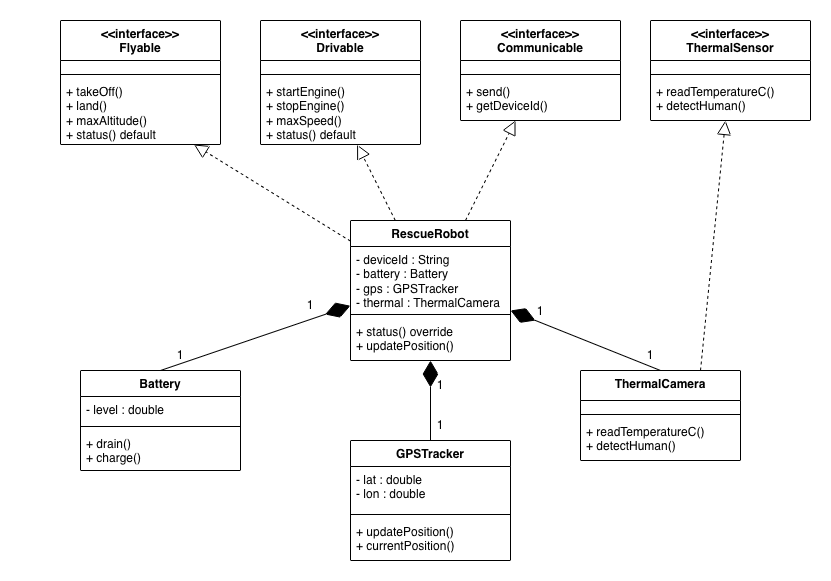

The diagram above was exported from draw.io. Its source (the exported page's mxGraphModel, read from the mxfile embedded in the PNG):
<mxGraphModel dx="946" dy="645" grid="1" gridSize="10" guides="1" tooltips="1" connect="1" arrows="1" fold="1" page="1" pageScale="1" pageWidth="850" pageHeight="1100" math="0" shadow="0">
  <root>
    <mxCell id="0" />
    <mxCell id="1" parent="0" />
    <mxCell id="7H3syG3JiBL54AMjw7-h-1" parent="1" style="swimlane;fontStyle=1;align=center;verticalAlign=top;childLayout=stackLayout;horizontal=1;startSize=40;horizontalStack=0;resizeParent=1;resizeParentMax=0;resizeLast=0;collapsible=1;marginBottom=0;whiteSpace=wrap;html=1;" value="&amp;lt;&amp;lt;interface&amp;gt;&amp;gt;&lt;div&gt;&lt;span style=&quot;background-color: transparent; color: light-dark(rgb(0, 0, 0), rgb(255, 255, 255));&quot;&gt;Flyable&lt;/span&gt;&lt;/div&gt;" vertex="1">
      <mxGeometry height="124" width="160" x="110" y="40" as="geometry" />
    </mxCell>
    <mxCell id="7H3syG3JiBL54AMjw7-h-2" parent="7H3syG3JiBL54AMjw7-h-1" style="text;strokeColor=none;fillColor=none;align=left;verticalAlign=top;spacingLeft=4;spacingRight=4;overflow=hidden;rotatable=0;points=[[0,0.5],[1,0.5]];portConstraint=eastwest;whiteSpace=wrap;html=1;" value="&amp;nbsp;&amp;nbsp;" vertex="1">
      <mxGeometry height="10" width="160" y="40" as="geometry" />
    </mxCell>
    <mxCell id="7H3syG3JiBL54AMjw7-h-3" parent="7H3syG3JiBL54AMjw7-h-1" style="line;strokeWidth=1;fillColor=none;align=left;verticalAlign=middle;spacingTop=-1;spacingLeft=3;spacingRight=3;rotatable=0;labelPosition=right;points=[];portConstraint=eastwest;strokeColor=inherit;" value="" vertex="1">
      <mxGeometry height="8" width="160" y="50" as="geometry" />
    </mxCell>
    <mxCell id="7H3syG3JiBL54AMjw7-h-4" parent="7H3syG3JiBL54AMjw7-h-1" style="text;strokeColor=none;fillColor=none;align=left;verticalAlign=top;spacingLeft=4;spacingRight=4;overflow=hidden;rotatable=0;points=[[0,0.5],[1,0.5]];portConstraint=eastwest;whiteSpace=wrap;html=1;" value="&lt;div&gt;+ takeOff()&lt;/div&gt;&lt;div&gt;+ land()&lt;/div&gt;&lt;div&gt;+ maxAltitude()&lt;/div&gt;&lt;div&gt;+ status() default&lt;/div&gt;" vertex="1">
      <mxGeometry height="66" width="160" y="58" as="geometry" />
    </mxCell>
    <mxCell id="7H3syG3JiBL54AMjw7-h-9" parent="1" style="swimlane;fontStyle=1;align=center;verticalAlign=top;childLayout=stackLayout;horizontal=1;startSize=40;horizontalStack=0;resizeParent=1;resizeParentMax=0;resizeLast=0;collapsible=1;marginBottom=0;whiteSpace=wrap;html=1;" value="&amp;lt;&amp;lt;interface&amp;gt;&amp;gt;&lt;div&gt;Drivable&lt;/div&gt;" vertex="1">
      <mxGeometry height="124" width="160" x="310" y="40" as="geometry" />
    </mxCell>
    <mxCell id="7H3syG3JiBL54AMjw7-h-10" parent="7H3syG3JiBL54AMjw7-h-9" style="text;strokeColor=none;fillColor=none;align=left;verticalAlign=top;spacingLeft=4;spacingRight=4;overflow=hidden;rotatable=0;points=[[0,0.5],[1,0.5]];portConstraint=eastwest;whiteSpace=wrap;html=1;" value="&amp;nbsp;&amp;nbsp;" vertex="1">
      <mxGeometry height="10" width="160" y="40" as="geometry" />
    </mxCell>
    <mxCell id="7H3syG3JiBL54AMjw7-h-11" parent="7H3syG3JiBL54AMjw7-h-9" style="line;strokeWidth=1;fillColor=none;align=left;verticalAlign=middle;spacingTop=-1;spacingLeft=3;spacingRight=3;rotatable=0;labelPosition=right;points=[];portConstraint=eastwest;strokeColor=inherit;" value="" vertex="1">
      <mxGeometry height="8" width="160" y="50" as="geometry" />
    </mxCell>
    <mxCell id="7H3syG3JiBL54AMjw7-h-12" parent="7H3syG3JiBL54AMjw7-h-9" style="text;strokeColor=none;fillColor=none;align=left;verticalAlign=top;spacingLeft=4;spacingRight=4;overflow=hidden;rotatable=0;points=[[0,0.5],[1,0.5]];portConstraint=eastwest;whiteSpace=wrap;html=1;" value="&lt;div&gt;+ startEngine()&lt;/div&gt;&lt;div&gt;+ stopEngine()&lt;/div&gt;&lt;div&gt;+ maxSpeed()&lt;/div&gt;&lt;div&gt;+ status() default&lt;/div&gt;" vertex="1">
      <mxGeometry height="66" width="160" y="58" as="geometry" />
    </mxCell>
    <mxCell id="7H3syG3JiBL54AMjw7-h-13" parent="1" style="swimlane;fontStyle=1;align=center;verticalAlign=top;childLayout=stackLayout;horizontal=1;startSize=40;horizontalStack=0;resizeParent=1;resizeParentMax=0;resizeLast=0;collapsible=1;marginBottom=0;whiteSpace=wrap;html=1;" value="&amp;lt;&amp;lt;interface&amp;gt;&amp;gt; ThermalSensor" vertex="1">
      <mxGeometry height="100" width="160" x="700" y="40" as="geometry" />
    </mxCell>
    <mxCell id="7H3syG3JiBL54AMjw7-h-14" parent="7H3syG3JiBL54AMjw7-h-13" style="text;strokeColor=none;fillColor=none;align=left;verticalAlign=top;spacingLeft=4;spacingRight=4;overflow=hidden;rotatable=0;points=[[0,0.5],[1,0.5]];portConstraint=eastwest;whiteSpace=wrap;html=1;" value="&amp;nbsp;&amp;nbsp;" vertex="1">
      <mxGeometry height="10" width="160" y="40" as="geometry" />
    </mxCell>
    <mxCell id="7H3syG3JiBL54AMjw7-h-15" parent="7H3syG3JiBL54AMjw7-h-13" style="line;strokeWidth=1;fillColor=none;align=left;verticalAlign=middle;spacingTop=-1;spacingLeft=3;spacingRight=3;rotatable=0;labelPosition=right;points=[];portConstraint=eastwest;strokeColor=inherit;" value="" vertex="1">
      <mxGeometry height="8" width="160" y="50" as="geometry" />
    </mxCell>
    <mxCell id="7H3syG3JiBL54AMjw7-h-16" parent="7H3syG3JiBL54AMjw7-h-13" style="text;strokeColor=none;fillColor=none;align=left;verticalAlign=top;spacingLeft=4;spacingRight=4;overflow=hidden;rotatable=0;points=[[0,0.5],[1,0.5]];portConstraint=eastwest;whiteSpace=wrap;html=1;" value="&lt;div&gt;+ readTemperatureC()&lt;/div&gt;&lt;div&gt;+ detectHuman()&lt;/div&gt;" vertex="1">
      <mxGeometry height="42" width="160" y="58" as="geometry" />
    </mxCell>
    <mxCell id="7H3syG3JiBL54AMjw7-h-17" parent="1" style="swimlane;fontStyle=1;align=center;verticalAlign=top;childLayout=stackLayout;horizontal=1;startSize=40;horizontalStack=0;resizeParent=1;resizeParentMax=0;resizeLast=0;collapsible=1;marginBottom=0;whiteSpace=wrap;html=1;" value="&amp;lt;&amp;lt;interface&amp;gt;&amp;gt; Communicable" vertex="1">
      <mxGeometry height="100" width="160" x="510" y="40" as="geometry" />
    </mxCell>
    <mxCell id="7H3syG3JiBL54AMjw7-h-18" parent="7H3syG3JiBL54AMjw7-h-17" style="text;strokeColor=none;fillColor=none;align=left;verticalAlign=top;spacingLeft=4;spacingRight=4;overflow=hidden;rotatable=0;points=[[0,0.5],[1,0.5]];portConstraint=eastwest;whiteSpace=wrap;html=1;" value="&amp;nbsp;&amp;nbsp;" vertex="1">
      <mxGeometry height="10" width="160" y="40" as="geometry" />
    </mxCell>
    <mxCell id="7H3syG3JiBL54AMjw7-h-19" parent="7H3syG3JiBL54AMjw7-h-17" style="line;strokeWidth=1;fillColor=none;align=left;verticalAlign=middle;spacingTop=-1;spacingLeft=3;spacingRight=3;rotatable=0;labelPosition=right;points=[];portConstraint=eastwest;strokeColor=inherit;" value="" vertex="1">
      <mxGeometry height="8" width="160" y="50" as="geometry" />
    </mxCell>
    <mxCell id="7H3syG3JiBL54AMjw7-h-20" parent="7H3syG3JiBL54AMjw7-h-17" style="text;strokeColor=none;fillColor=none;align=left;verticalAlign=top;spacingLeft=4;spacingRight=4;overflow=hidden;rotatable=0;points=[[0,0.5],[1,0.5]];portConstraint=eastwest;whiteSpace=wrap;html=1;" value="&lt;div&gt;+ send()&lt;/div&gt;&lt;div&gt;+ getDeviceId()&lt;/div&gt;" vertex="1">
      <mxGeometry height="42" width="160" y="58" as="geometry" />
    </mxCell>
    <mxCell id="7H3syG3JiBL54AMjw7-h-21" parent="1" style="swimlane;fontStyle=1;align=center;verticalAlign=top;childLayout=stackLayout;horizontal=1;startSize=26;horizontalStack=0;resizeParent=1;resizeParentMax=0;resizeLast=0;collapsible=1;marginBottom=0;whiteSpace=wrap;html=1;" value="RescueRobot" vertex="1">
      <mxGeometry height="140" width="160" x="400" y="240" as="geometry" />
    </mxCell>
    <mxCell id="7H3syG3JiBL54AMjw7-h-22" parent="7H3syG3JiBL54AMjw7-h-21" style="text;strokeColor=none;fillColor=none;align=left;verticalAlign=top;spacingLeft=4;spacingRight=4;overflow=hidden;rotatable=0;points=[[0,0.5],[1,0.5]];portConstraint=eastwest;whiteSpace=wrap;html=1;" value="&lt;div&gt;- deviceId : String&lt;/div&gt;&lt;div&gt;- battery : Battery&lt;/div&gt;&lt;div&gt;- gps : GPSTracker&lt;/div&gt;&lt;div&gt;- thermal : ThermalCamera&lt;/div&gt;" vertex="1">
      <mxGeometry height="64" width="160" y="26" as="geometry" />
    </mxCell>
    <mxCell id="7H3syG3JiBL54AMjw7-h-23" parent="7H3syG3JiBL54AMjw7-h-21" style="line;strokeWidth=1;fillColor=none;align=left;verticalAlign=middle;spacingTop=-1;spacingLeft=3;spacingRight=3;rotatable=0;labelPosition=right;points=[];portConstraint=eastwest;strokeColor=inherit;" value="" vertex="1">
      <mxGeometry height="8" width="160" y="90" as="geometry" />
    </mxCell>
    <mxCell id="7H3syG3JiBL54AMjw7-h-24" parent="7H3syG3JiBL54AMjw7-h-21" style="text;strokeColor=none;fillColor=none;align=left;verticalAlign=top;spacingLeft=4;spacingRight=4;overflow=hidden;rotatable=0;points=[[0,0.5],[1,0.5]];portConstraint=eastwest;whiteSpace=wrap;html=1;" value="&lt;div&gt;+ status() override&lt;/div&gt;&lt;div&gt;+ updatePosition()&lt;/div&gt;" vertex="1">
      <mxGeometry height="42" width="160" y="98" as="geometry" />
    </mxCell>
    <mxCell id="7H3syG3JiBL54AMjw7-h-25" parent="1" style="swimlane;fontStyle=1;align=center;verticalAlign=top;childLayout=stackLayout;horizontal=1;startSize=26;horizontalStack=0;resizeParent=1;resizeParentMax=0;resizeLast=0;collapsible=1;marginBottom=0;whiteSpace=wrap;html=1;" value="Battery" vertex="1">
      <mxGeometry height="100" width="160" x="130" y="390" as="geometry" />
    </mxCell>
    <mxCell id="7H3syG3JiBL54AMjw7-h-26" parent="7H3syG3JiBL54AMjw7-h-25" style="text;strokeColor=none;fillColor=none;align=left;verticalAlign=top;spacingLeft=4;spacingRight=4;overflow=hidden;rotatable=0;points=[[0,0.5],[1,0.5]];portConstraint=eastwest;whiteSpace=wrap;html=1;" value="- level : double" vertex="1">
      <mxGeometry height="26" width="160" y="26" as="geometry" />
    </mxCell>
    <mxCell id="7H3syG3JiBL54AMjw7-h-27" parent="7H3syG3JiBL54AMjw7-h-25" style="line;strokeWidth=1;fillColor=none;align=left;verticalAlign=middle;spacingTop=-1;spacingLeft=3;spacingRight=3;rotatable=0;labelPosition=right;points=[];portConstraint=eastwest;strokeColor=inherit;" value="" vertex="1">
      <mxGeometry height="8" width="160" y="52" as="geometry" />
    </mxCell>
    <mxCell id="7H3syG3JiBL54AMjw7-h-28" parent="7H3syG3JiBL54AMjw7-h-25" style="text;strokeColor=none;fillColor=none;align=left;verticalAlign=top;spacingLeft=4;spacingRight=4;overflow=hidden;rotatable=0;points=[[0,0.5],[1,0.5]];portConstraint=eastwest;whiteSpace=wrap;html=1;" value="&lt;div&gt;+ drain()&lt;/div&gt;&lt;div&gt;+ charge()&lt;/div&gt;" vertex="1">
      <mxGeometry height="40" width="160" y="60" as="geometry" />
    </mxCell>
    <mxCell id="7H3syG3JiBL54AMjw7-h-29" parent="1" style="swimlane;fontStyle=1;align=center;verticalAlign=top;childLayout=stackLayout;horizontal=1;startSize=26;horizontalStack=0;resizeParent=1;resizeParentMax=0;resizeLast=0;collapsible=1;marginBottom=0;whiteSpace=wrap;html=1;" value="GPSTracker" vertex="1">
      <mxGeometry height="120" width="160" x="400" y="460" as="geometry" />
    </mxCell>
    <mxCell id="7H3syG3JiBL54AMjw7-h-30" parent="7H3syG3JiBL54AMjw7-h-29" style="text;strokeColor=none;fillColor=none;align=left;verticalAlign=top;spacingLeft=4;spacingRight=4;overflow=hidden;rotatable=0;points=[[0,0.5],[1,0.5]];portConstraint=eastwest;whiteSpace=wrap;html=1;" value="&lt;div&gt;- lat : double&lt;/div&gt;&lt;div&gt;- lon : double&lt;/div&gt;" vertex="1">
      <mxGeometry height="44" width="160" y="26" as="geometry" />
    </mxCell>
    <mxCell id="7H3syG3JiBL54AMjw7-h-31" parent="7H3syG3JiBL54AMjw7-h-29" style="line;strokeWidth=1;fillColor=none;align=left;verticalAlign=middle;spacingTop=-1;spacingLeft=3;spacingRight=3;rotatable=0;labelPosition=right;points=[];portConstraint=eastwest;strokeColor=inherit;" value="" vertex="1">
      <mxGeometry height="8" width="160" y="70" as="geometry" />
    </mxCell>
    <mxCell id="7H3syG3JiBL54AMjw7-h-32" parent="7H3syG3JiBL54AMjw7-h-29" style="text;strokeColor=none;fillColor=none;align=left;verticalAlign=top;spacingLeft=4;spacingRight=4;overflow=hidden;rotatable=0;points=[[0,0.5],[1,0.5]];portConstraint=eastwest;whiteSpace=wrap;html=1;" value="&lt;div&gt;+ updatePosition()&lt;/div&gt;&lt;div&gt;+ currentPosition()&lt;/div&gt;" vertex="1">
      <mxGeometry height="42" width="160" y="78" as="geometry" />
    </mxCell>
    <mxCell id="7H3syG3JiBL54AMjw7-h-33" parent="1" style="swimlane;fontStyle=1;align=center;verticalAlign=top;childLayout=stackLayout;horizontal=1;startSize=30;horizontalStack=0;resizeParent=1;resizeParentMax=0;resizeLast=0;collapsible=1;marginBottom=0;whiteSpace=wrap;html=1;" value="ThermalCamera" vertex="1">
      <mxGeometry height="90" width="160" x="630" y="390" as="geometry" />
    </mxCell>
    <mxCell id="7H3syG3JiBL54AMjw7-h-34" parent="7H3syG3JiBL54AMjw7-h-33" style="text;strokeColor=none;fillColor=none;align=left;verticalAlign=top;spacingLeft=4;spacingRight=4;overflow=hidden;rotatable=0;points=[[0,0.5],[1,0.5]];portConstraint=eastwest;whiteSpace=wrap;html=1;" value="&amp;nbsp;&amp;nbsp;" vertex="1">
      <mxGeometry height="10" width="160" y="30" as="geometry" />
    </mxCell>
    <mxCell id="7H3syG3JiBL54AMjw7-h-35" parent="7H3syG3JiBL54AMjw7-h-33" style="line;strokeWidth=1;fillColor=none;align=left;verticalAlign=middle;spacingTop=-1;spacingLeft=3;spacingRight=3;rotatable=0;labelPosition=right;points=[];portConstraint=eastwest;strokeColor=inherit;" value="" vertex="1">
      <mxGeometry height="8" width="160" y="40" as="geometry" />
    </mxCell>
    <mxCell id="7H3syG3JiBL54AMjw7-h-36" parent="7H3syG3JiBL54AMjw7-h-33" style="text;strokeColor=none;fillColor=none;align=left;verticalAlign=top;spacingLeft=4;spacingRight=4;overflow=hidden;rotatable=0;points=[[0,0.5],[1,0.5]];portConstraint=eastwest;whiteSpace=wrap;html=1;" value="&lt;div&gt;+ readTemperatureC()&lt;/div&gt;&lt;div&gt;+ detectHuman()&lt;/div&gt;" vertex="1">
      <mxGeometry height="42" width="160" y="48" as="geometry" />
    </mxCell>
    <mxCell id="7H3syG3JiBL54AMjw7-h-37" parent="1" style="rounded=0;whiteSpace=wrap;html=1;" value="" vertex="1">
      <mxGeometry width="30" x="50" y="20" as="geometry" />
    </mxCell>
    <mxCell id="7H3syG3JiBL54AMjw7-h-38" parent="1" style="rounded=0;whiteSpace=wrap;html=1;" value="" vertex="1">
      <mxGeometry x="880" y="600" as="geometry" />
    </mxCell>
    <mxCell id="7H3syG3JiBL54AMjw7-h-39" edge="1" parent="1" source="7H3syG3JiBL54AMjw7-h-25" style="endArrow=diamondThin;endFill=1;endSize=24;html=1;rounded=0;exitX=0.5;exitY=0;exitDx=0;exitDy=0;" target="7H3syG3JiBL54AMjw7-h-22" value="">
      <mxGeometry relative="1" width="160" as="geometry">
        <mxPoint x="390" y="330" as="sourcePoint" />
        <mxPoint x="390" y="350" as="targetPoint" />
      </mxGeometry>
    </mxCell>
    <mxCell id="7H3syG3JiBL54AMjw7-h-40" edge="1" parent="1" source="7H3syG3JiBL54AMjw7-h-29" style="endArrow=diamondThin;endFill=1;endSize=24;html=1;rounded=0;exitX=0.5;exitY=0;exitDx=0;exitDy=0;" target="7H3syG3JiBL54AMjw7-h-24" value="">
      <mxGeometry relative="1" width="160" as="geometry">
        <mxPoint x="390" y="330" as="sourcePoint" />
        <mxPoint x="550" y="330" as="targetPoint" />
      </mxGeometry>
    </mxCell>
    <mxCell id="7H3syG3JiBL54AMjw7-h-41" edge="1" parent="1" source="7H3syG3JiBL54AMjw7-h-33" style="endArrow=diamondThin;endFill=1;endSize=24;html=1;rounded=0;exitX=0.5;exitY=0;exitDx=0;exitDy=0;" target="7H3syG3JiBL54AMjw7-h-22" value="">
      <mxGeometry relative="1" width="160" as="geometry">
        <mxPoint x="390" y="330" as="sourcePoint" />
        <mxPoint x="730" y="340" as="targetPoint" />
      </mxGeometry>
    </mxCell>
    <mxCell id="7H3syG3JiBL54AMjw7-h-42" edge="1" parent="1" source="7H3syG3JiBL54AMjw7-h-21" style="endArrow=block;dashed=1;endFill=0;endSize=12;html=1;rounded=0;" target="7H3syG3JiBL54AMjw7-h-4" value="">
      <mxGeometry relative="1" width="160" as="geometry">
        <mxPoint x="366.54" y="266.62068965517244" as="sourcePoint" />
        <mxPoint x="210.00368715083803" y="170" as="targetPoint" />
      </mxGeometry>
    </mxCell>
    <mxCell id="7H3syG3JiBL54AMjw7-h-43" edge="1" parent="1" source="7H3syG3JiBL54AMjw7-h-21" style="endArrow=block;dashed=1;endFill=0;endSize=12;html=1;rounded=0;" target="7H3syG3JiBL54AMjw7-h-12" value="">
      <mxGeometry relative="1" width="160" as="geometry">
        <mxPoint x="390" y="330" as="sourcePoint" />
        <mxPoint x="550" y="330" as="targetPoint" />
      </mxGeometry>
    </mxCell>
    <mxCell id="7H3syG3JiBL54AMjw7-h-45" edge="1" parent="1" source="7H3syG3JiBL54AMjw7-h-21" style="endArrow=block;dashed=1;endFill=0;endSize=12;html=1;rounded=0;" target="7H3syG3JiBL54AMjw7-h-17" value="">
      <mxGeometry relative="1" width="160" as="geometry">
        <mxPoint x="540" y="200" as="sourcePoint" />
        <mxPoint x="690" y="180" as="targetPoint" />
      </mxGeometry>
    </mxCell>
    <mxCell id="7H3syG3JiBL54AMjw7-h-46" edge="1" parent="1" source="7H3syG3JiBL54AMjw7-h-33" style="endArrow=block;dashed=1;endFill=0;endSize=12;html=1;rounded=0;exitX=0.75;exitY=0;exitDx=0;exitDy=0;" target="7H3syG3JiBL54AMjw7-h-13" value="">
      <mxGeometry relative="1" width="160" as="geometry">
        <mxPoint x="709.9983544303798" y="420" as="sourcePoint" />
        <mxPoint x="770" y="170" as="targetPoint" />
      </mxGeometry>
    </mxCell>
    <mxCell id="7H3syG3JiBL54AMjw7-h-49" parent="1" style="text;html=1;whiteSpace=wrap;strokeColor=none;fillColor=none;align=center;verticalAlign=middle;rounded=0;" value="1" vertex="1">
      <mxGeometry height="30" width="60" x="200" y="360" as="geometry" />
    </mxCell>
    <mxCell id="7H3syG3JiBL54AMjw7-h-50" parent="1" style="text;html=1;whiteSpace=wrap;strokeColor=none;fillColor=none;align=center;verticalAlign=middle;rounded=0;" value="1" vertex="1">
      <mxGeometry height="30" width="60" x="330" y="310" as="geometry" />
    </mxCell>
    <mxCell id="7H3syG3JiBL54AMjw7-h-51" parent="1" style="text;html=1;whiteSpace=wrap;strokeColor=none;fillColor=none;align=center;verticalAlign=middle;rounded=0;" value="1" vertex="1">
      <mxGeometry height="30" width="60" x="460" y="430" as="geometry" />
    </mxCell>
    <mxCell id="7H3syG3JiBL54AMjw7-h-52" parent="1" style="text;html=1;whiteSpace=wrap;strokeColor=none;fillColor=none;align=center;verticalAlign=middle;rounded=0;" value="1" vertex="1">
      <mxGeometry height="30" width="60" x="460" y="390" as="geometry" />
    </mxCell>
    <mxCell id="7H3syG3JiBL54AMjw7-h-54" parent="1" style="text;html=1;whiteSpace=wrap;strokeColor=none;fillColor=none;align=center;verticalAlign=middle;rounded=0;" value="1" vertex="1">
      <mxGeometry height="30" width="60" x="560" y="316" as="geometry" />
    </mxCell>
    <mxCell id="7H3syG3JiBL54AMjw7-h-55" parent="1" style="text;html=1;whiteSpace=wrap;strokeColor=none;fillColor=none;align=center;verticalAlign=middle;rounded=0;" value="1" vertex="1">
      <mxGeometry height="30" width="60" x="670" y="360" as="geometry" />
    </mxCell>
  </root>
</mxGraphModel>